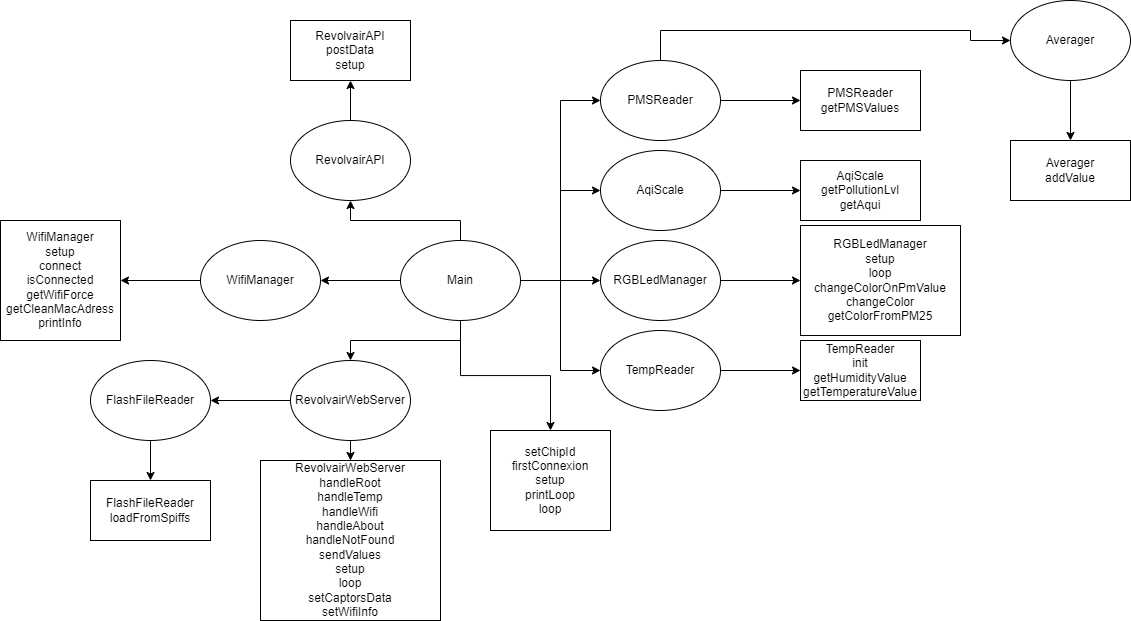

The diagram above was exported from draw.io. Its source (the exported page's mxGraphModel, read from the mxfile embedded in the PNG):
<mxGraphModel dx="1080" dy="660" grid="1" gridSize="10" guides="1" tooltips="1" connect="1" arrows="1" fold="1" page="1" pageScale="1" pageWidth="2339" pageHeight="3300" math="0" shadow="0">
  <root>
    <mxCell id="0" />
    <mxCell id="1" parent="0" />
    <mxCell id="i3o9LMMkDMDku2fA7GkI-8" style="edgeStyle=orthogonalEdgeStyle;rounded=0;orthogonalLoop=1;jettySize=auto;html=1;" parent="1" source="i3o9LMMkDMDku2fA7GkI-1" target="i3o9LMMkDMDku2fA7GkI-2" edge="1">
      <mxGeometry relative="1" as="geometry" />
    </mxCell>
    <mxCell id="i3o9LMMkDMDku2fA7GkI-10" style="edgeStyle=orthogonalEdgeStyle;rounded=0;orthogonalLoop=1;jettySize=auto;html=1;" parent="1" source="i3o9LMMkDMDku2fA7GkI-1" target="i3o9LMMkDMDku2fA7GkI-4" edge="1">
      <mxGeometry relative="1" as="geometry" />
    </mxCell>
    <mxCell id="i3o9LMMkDMDku2fA7GkI-13" style="edgeStyle=orthogonalEdgeStyle;rounded=0;orthogonalLoop=1;jettySize=auto;html=1;" parent="1" source="i3o9LMMkDMDku2fA7GkI-1" target="i3o9LMMkDMDku2fA7GkI-6" edge="1">
      <mxGeometry relative="1" as="geometry" />
    </mxCell>
    <mxCell id="i3o9LMMkDMDku2fA7GkI-14" style="edgeStyle=orthogonalEdgeStyle;rounded=0;orthogonalLoop=1;jettySize=auto;html=1;" parent="1" source="i3o9LMMkDMDku2fA7GkI-1" target="i3o9LMMkDMDku2fA7GkI-5" edge="1">
      <mxGeometry relative="1" as="geometry" />
    </mxCell>
    <mxCell id="i3o9LMMkDMDku2fA7GkI-19" style="edgeStyle=orthogonalEdgeStyle;rounded=0;orthogonalLoop=1;jettySize=auto;html=1;entryX=0;entryY=0.5;entryDx=0;entryDy=0;" parent="1" source="i3o9LMMkDMDku2fA7GkI-1" target="i3o9LMMkDMDku2fA7GkI-16" edge="1">
      <mxGeometry relative="1" as="geometry" />
    </mxCell>
    <mxCell id="i3o9LMMkDMDku2fA7GkI-20" style="edgeStyle=orthogonalEdgeStyle;rounded=0;orthogonalLoop=1;jettySize=auto;html=1;entryX=0;entryY=0.5;entryDx=0;entryDy=0;" parent="1" source="i3o9LMMkDMDku2fA7GkI-1" target="i3o9LMMkDMDku2fA7GkI-7" edge="1">
      <mxGeometry relative="1" as="geometry" />
    </mxCell>
    <mxCell id="i3o9LMMkDMDku2fA7GkI-21" style="edgeStyle=orthogonalEdgeStyle;rounded=0;orthogonalLoop=1;jettySize=auto;html=1;entryX=0;entryY=0.5;entryDx=0;entryDy=0;" parent="1" source="i3o9LMMkDMDku2fA7GkI-1" target="i3o9LMMkDMDku2fA7GkI-15" edge="1">
      <mxGeometry relative="1" as="geometry" />
    </mxCell>
    <mxCell id="AIzSWGXcgeZ-K-XZiS6P-7" value="" style="edgeStyle=orthogonalEdgeStyle;rounded=0;orthogonalLoop=1;jettySize=auto;html=1;" edge="1" parent="1" source="i3o9LMMkDMDku2fA7GkI-1" target="AIzSWGXcgeZ-K-XZiS6P-6">
      <mxGeometry relative="1" as="geometry" />
    </mxCell>
    <mxCell id="i3o9LMMkDMDku2fA7GkI-1" value="Main" style="ellipse;whiteSpace=wrap;html=1;" parent="1" vertex="1">
      <mxGeometry x="420" y="250" width="120" height="80" as="geometry" />
    </mxCell>
    <mxCell id="i3o9LMMkDMDku2fA7GkI-36" value="" style="edgeStyle=orthogonalEdgeStyle;rounded=0;orthogonalLoop=1;jettySize=auto;html=1;" parent="1" source="i3o9LMMkDMDku2fA7GkI-2" target="i3o9LMMkDMDku2fA7GkI-35" edge="1">
      <mxGeometry relative="1" as="geometry" />
    </mxCell>
    <mxCell id="i3o9LMMkDMDku2fA7GkI-2" value="WifiManager" style="ellipse;whiteSpace=wrap;html=1;" parent="1" vertex="1">
      <mxGeometry x="220" y="250" width="120" height="80" as="geometry" />
    </mxCell>
    <mxCell id="i3o9LMMkDMDku2fA7GkI-12" value="" style="edgeStyle=orthogonalEdgeStyle;rounded=0;orthogonalLoop=1;jettySize=auto;html=1;" parent="1" source="i3o9LMMkDMDku2fA7GkI-4" target="i3o9LMMkDMDku2fA7GkI-11" edge="1">
      <mxGeometry relative="1" as="geometry" />
    </mxCell>
    <mxCell id="i3o9LMMkDMDku2fA7GkI-40" value="" style="edgeStyle=orthogonalEdgeStyle;rounded=0;orthogonalLoop=1;jettySize=auto;html=1;" parent="1" source="i3o9LMMkDMDku2fA7GkI-4" target="i3o9LMMkDMDku2fA7GkI-39" edge="1">
      <mxGeometry relative="1" as="geometry" />
    </mxCell>
    <mxCell id="i3o9LMMkDMDku2fA7GkI-4" value="RevolvairWebServer" style="ellipse;whiteSpace=wrap;html=1;" parent="1" vertex="1">
      <mxGeometry x="310" y="370" width="120" height="80" as="geometry" />
    </mxCell>
    <mxCell id="i3o9LMMkDMDku2fA7GkI-30" value="" style="edgeStyle=orthogonalEdgeStyle;rounded=0;orthogonalLoop=1;jettySize=auto;html=1;" parent="1" source="i3o9LMMkDMDku2fA7GkI-5" target="i3o9LMMkDMDku2fA7GkI-29" edge="1">
      <mxGeometry relative="1" as="geometry" />
    </mxCell>
    <mxCell id="i3o9LMMkDMDku2fA7GkI-5" value="RGBLedManager" style="ellipse;whiteSpace=wrap;html=1;" parent="1" vertex="1">
      <mxGeometry x="620" y="250" width="120" height="80" as="geometry" />
    </mxCell>
    <mxCell id="i3o9LMMkDMDku2fA7GkI-34" value="" style="edgeStyle=orthogonalEdgeStyle;rounded=0;orthogonalLoop=1;jettySize=auto;html=1;" parent="1" source="i3o9LMMkDMDku2fA7GkI-6" target="i3o9LMMkDMDku2fA7GkI-33" edge="1">
      <mxGeometry relative="1" as="geometry" />
    </mxCell>
    <mxCell id="i3o9LMMkDMDku2fA7GkI-6" value="RevolvairAPI" style="ellipse;whiteSpace=wrap;html=1;" parent="1" vertex="1">
      <mxGeometry x="310" y="130" width="120" height="80" as="geometry" />
    </mxCell>
    <mxCell id="i3o9LMMkDMDku2fA7GkI-32" value="" style="edgeStyle=orthogonalEdgeStyle;rounded=0;orthogonalLoop=1;jettySize=auto;html=1;" parent="1" source="i3o9LMMkDMDku2fA7GkI-7" target="i3o9LMMkDMDku2fA7GkI-31" edge="1">
      <mxGeometry relative="1" as="geometry" />
    </mxCell>
    <mxCell id="i3o9LMMkDMDku2fA7GkI-7" value="TempReader" style="ellipse;whiteSpace=wrap;html=1;" parent="1" vertex="1">
      <mxGeometry x="620" y="340" width="120" height="80" as="geometry" />
    </mxCell>
    <mxCell id="i3o9LMMkDMDku2fA7GkI-38" value="" style="edgeStyle=orthogonalEdgeStyle;rounded=0;orthogonalLoop=1;jettySize=auto;html=1;" parent="1" source="i3o9LMMkDMDku2fA7GkI-11" target="i3o9LMMkDMDku2fA7GkI-37" edge="1">
      <mxGeometry relative="1" as="geometry" />
    </mxCell>
    <mxCell id="i3o9LMMkDMDku2fA7GkI-11" value="FlashFileReader" style="ellipse;whiteSpace=wrap;html=1;" parent="1" vertex="1">
      <mxGeometry x="110" y="370" width="120" height="80" as="geometry" />
    </mxCell>
    <mxCell id="i3o9LMMkDMDku2fA7GkI-25" value="" style="edgeStyle=orthogonalEdgeStyle;rounded=0;orthogonalLoop=1;jettySize=auto;html=1;" parent="1" source="i3o9LMMkDMDku2fA7GkI-15" target="i3o9LMMkDMDku2fA7GkI-24" edge="1">
      <mxGeometry relative="1" as="geometry" />
    </mxCell>
    <mxCell id="AIzSWGXcgeZ-K-XZiS6P-1" style="edgeStyle=orthogonalEdgeStyle;rounded=0;orthogonalLoop=1;jettySize=auto;html=1;entryX=0;entryY=0.5;entryDx=0;entryDy=0;" edge="1" parent="1" source="i3o9LMMkDMDku2fA7GkI-15" target="AIzSWGXcgeZ-K-XZiS6P-2">
      <mxGeometry relative="1" as="geometry">
        <mxPoint x="740" y="50" as="targetPoint" />
        <Array as="points">
          <mxPoint x="680" y="40" />
          <mxPoint x="990" y="40" />
        </Array>
      </mxGeometry>
    </mxCell>
    <mxCell id="i3o9LMMkDMDku2fA7GkI-15" value="PMSReader" style="ellipse;whiteSpace=wrap;html=1;" parent="1" vertex="1">
      <mxGeometry x="620" y="70" width="120" height="80" as="geometry" />
    </mxCell>
    <mxCell id="i3o9LMMkDMDku2fA7GkI-27" value="" style="edgeStyle=orthogonalEdgeStyle;rounded=0;orthogonalLoop=1;jettySize=auto;html=1;" parent="1" source="i3o9LMMkDMDku2fA7GkI-16" target="i3o9LMMkDMDku2fA7GkI-26" edge="1">
      <mxGeometry relative="1" as="geometry" />
    </mxCell>
    <mxCell id="i3o9LMMkDMDku2fA7GkI-16" value="AqiScale" style="ellipse;whiteSpace=wrap;html=1;" parent="1" vertex="1">
      <mxGeometry x="620" y="160" width="120" height="80" as="geometry" />
    </mxCell>
    <mxCell id="i3o9LMMkDMDku2fA7GkI-24" value="PMSReader&lt;br&gt;getPMSValues" style="whiteSpace=wrap;html=1;" parent="1" vertex="1">
      <mxGeometry x="820" y="80" width="120" height="60" as="geometry" />
    </mxCell>
    <mxCell id="i3o9LMMkDMDku2fA7GkI-26" value="AqiScale&lt;br&gt;getPollutionLvl&lt;br&gt;getAqui" style="whiteSpace=wrap;html=1;" parent="1" vertex="1">
      <mxGeometry x="820" y="170" width="120" height="60" as="geometry" />
    </mxCell>
    <mxCell id="i3o9LMMkDMDku2fA7GkI-29" value="RGBLedManager&lt;br&gt;setup&lt;br&gt;loop&lt;br&gt;changeColorOnPmValue&lt;br&gt;changeColor&lt;br&gt;getColorFromPM25" style="whiteSpace=wrap;html=1;" parent="1" vertex="1">
      <mxGeometry x="820" y="235" width="160" height="110" as="geometry" />
    </mxCell>
    <mxCell id="i3o9LMMkDMDku2fA7GkI-31" value="TempReader&lt;br&gt;init&lt;br&gt;getHumidityValue&lt;br&gt;getTemperatureValue" style="whiteSpace=wrap;html=1;" parent="1" vertex="1">
      <mxGeometry x="820" y="350" width="120" height="60" as="geometry" />
    </mxCell>
    <mxCell id="i3o9LMMkDMDku2fA7GkI-33" value="RevolvairAPI&lt;br&gt;postData&lt;br&gt;setup" style="whiteSpace=wrap;html=1;" parent="1" vertex="1">
      <mxGeometry x="310" y="30" width="120" height="60" as="geometry" />
    </mxCell>
    <mxCell id="i3o9LMMkDMDku2fA7GkI-35" value="WifiManager&lt;br&gt;setup&lt;br&gt;connect&lt;br&gt;isConnected&lt;br&gt;getWifiForce&lt;br&gt;getCleanMacAdress&lt;br&gt;printInfo" style="whiteSpace=wrap;html=1;" parent="1" vertex="1">
      <mxGeometry x="20" y="230" width="120" height="120" as="geometry" />
    </mxCell>
    <mxCell id="i3o9LMMkDMDku2fA7GkI-37" value="FlashFileReader&lt;br&gt;loadFromSpiffs" style="whiteSpace=wrap;html=1;" parent="1" vertex="1">
      <mxGeometry x="110" y="490" width="120" height="60" as="geometry" />
    </mxCell>
    <mxCell id="i3o9LMMkDMDku2fA7GkI-39" value="RevolvairWebServer&lt;br&gt;handleRoot&lt;br&gt;handleTemp&lt;br&gt;handleWifi&lt;br&gt;handleAbout&lt;br&gt;handleNotFound&lt;br&gt;sendValues&lt;br&gt;setup&lt;br&gt;loop&lt;br&gt;setCaptorsData&lt;br&gt;setWifiInfo" style="whiteSpace=wrap;html=1;" parent="1" vertex="1">
      <mxGeometry x="280" y="470" width="180" height="160" as="geometry" />
    </mxCell>
    <mxCell id="AIzSWGXcgeZ-K-XZiS6P-5" value="" style="edgeStyle=orthogonalEdgeStyle;rounded=0;orthogonalLoop=1;jettySize=auto;html=1;" edge="1" parent="1" source="AIzSWGXcgeZ-K-XZiS6P-2" target="AIzSWGXcgeZ-K-XZiS6P-4">
      <mxGeometry relative="1" as="geometry" />
    </mxCell>
    <mxCell id="AIzSWGXcgeZ-K-XZiS6P-2" value="Averager" style="ellipse;whiteSpace=wrap;html=1;" vertex="1" parent="1">
      <mxGeometry x="1030" y="10" width="120" height="80" as="geometry" />
    </mxCell>
    <mxCell id="AIzSWGXcgeZ-K-XZiS6P-4" value="Averager&lt;br&gt;addValue" style="whiteSpace=wrap;html=1;" vertex="1" parent="1">
      <mxGeometry x="1030" y="150" width="120" height="60" as="geometry" />
    </mxCell>
    <mxCell id="AIzSWGXcgeZ-K-XZiS6P-6" value="setChipId&lt;br&gt;firstConnexion&lt;br&gt;setup&lt;br&gt;printLoop&lt;br&gt;loop" style="whiteSpace=wrap;html=1;" vertex="1" parent="1">
      <mxGeometry x="510" y="440" width="120" height="100" as="geometry" />
    </mxCell>
  </root>
</mxGraphModel>